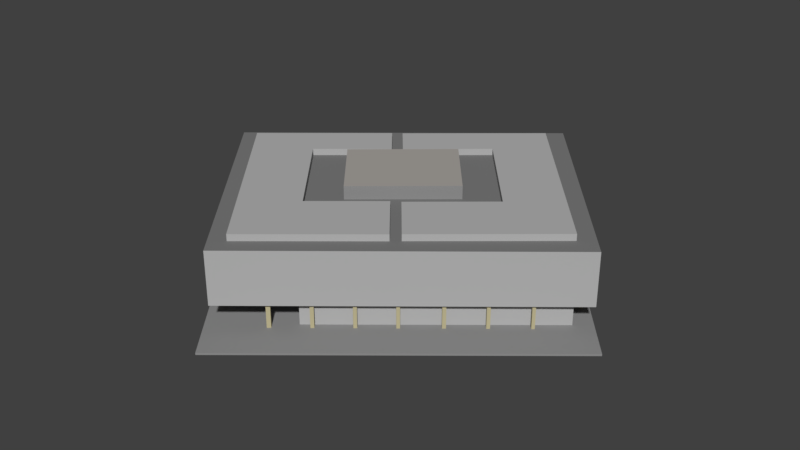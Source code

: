# Source: geb8.blend  (saved by Blender 2.77.0; exported with 4.5.12 LTS)
import bpy
from mathutils import Matrix  # noqa: F401  (used for matrix-valued properties, if any)

bpy.ops.wm.read_factory_settings(use_empty=True)
scene = bpy.context.scene
scene.name = 'Scene'

# ---- collections
col_collection_1 = bpy.data.collections.new('Collection 1'); scene.collection.children.link(col_collection_1)

# ---- materials (node trees are filled in below, after node groups)
mat_glass_0 = bpy.data.materials.new('GLASS_0')
mat_glass_0.alpha_threshold = 0.0
mat_glass_0.use_transparent_shadow = False
mat_glass_0.diffuse_color = (0.451, 0.451, 0.451, 1.0)
mat_glass_0.roughness = 0.5
mat_mat_21_0 = bpy.data.materials.new('MAT_21_0')
mat_mat_21_0.alpha_threshold = 0.0
mat_mat_21_0.use_transparent_shadow = False
mat_mat_21_0.diffuse_color = (0.3961, 0.3725, 0.349, 1.0)
mat_mat_21_0.roughness = 0.5
mat_building_default_0 = bpy.data.materials.new('BUILDING_DEFAULT_0')
mat_building_default_0.alpha_threshold = 0.0
mat_building_default_0.use_transparent_shadow = False
mat_building_default_0.diffuse_color = (0.502, 0.451, 0.2745, 1.0)
mat_building_default_0.roughness = 0.5
mat_glass_roof_0 = bpy.data.materials.new('GLASS_ROOF_0')
mat_glass_roof_0.alpha_threshold = 0.0
mat_glass_roof_0.use_transparent_shadow = False
mat_glass_roof_0.diffuse_color = (0.451, 0.451, 0.451, 1.0)
mat_glass_roof_0.roughness = 0.5
mat_concrete_0 = bpy.data.materials.new('CONCRETE_0')
mat_concrete_0.alpha_threshold = 0.0
mat_concrete_0.use_transparent_shadow = False
mat_concrete_0.diffuse_color = (0.2745, 0.2745, 0.2745, 1.0)
mat_concrete_0.roughness = 0.5
mat_roof_default_0 = bpy.data.materials.new('ROOF_DEFAULT_0')
mat_roof_default_0.alpha_threshold = 0.0
mat_roof_default_0.use_transparent_shadow = False
mat_roof_default_0.diffuse_color = (0.4, 0.0, 0.0, 1.0)
mat_roof_default_0.roughness = 0.5
mat_gravel_0 = bpy.data.materials.new('GRAVEL_0')
mat_gravel_0.alpha_threshold = 0.0
mat_gravel_0.use_transparent_shadow = False
mat_gravel_0.diffuse_color = (0.2, 0.2, 0.2, 1.0)
mat_gravel_0.roughness = 0.5

# ---- material node trees

# ---- world
world_world = bpy.data.worlds.new('World'); scene.world = world_world
world_world.color = (0.05088, 0.05088, 0.05088)
world_world.use_sun_shadow = False
world_world.sun_shadow_jitter_overblur = 0.0
world_world.cycles.sampling_method = 'MANUAL'

# ---- meshes
me_building_hsr_geb_ude_8 = bpy.data.meshes.new('Building HSR Geb�ude 8')
me_building_hsr_geb_ude_8.from_pydata([(24.32, 13.0, -68.92), (24.32, 12.0, -68.92), (8.422, 13.0, -55.75), (8.422, 12.0, -55.75), (29.74, 13.0, -30.01), (29.74, 12.0, -30.01), (45.62, 13.0, -43.17), (45.62, 12.0, -43.17), (39.49, 13.0, -50.56), (39.49, 12.0, -50.56), (30.46, 13.0, -43.08), (30.46, 12.0, -43.08), (19.26, 13.0, -56.76), (19.26, 12.0, -56.76), (28.24, 13.0, -64.2), (28.24, 12.0, -64.2), (29.5, 13.0, -65.23), (29.5, 12.0, -65.23), (39.67, 13.0, -73.76), (39.67, 12.0, -73.76), (51.15, 13.0, -60.08), (51.15, 12.0, -60.08), (40.76, 13.0, -51.36), (40.76, 12.0, -51.36), (46.78, 13.0, -44.18), (46.78, 12.0, -44.18), (63.75, 13.0, -58.41), (63.75, 12.0, -58.41), (42.36, 13.0, -83.9), (42.36, 12.0, -83.9), (25.61, 13.0, -69.86), (25.61, 12.0, -69.86), (3.773, 0.3, -56.01), (3.773, 0.0, -56.01), (11.53, 0.3, -46.53), (11.53, 0.0, -46.53), (20.15, 0.3, -36.0), (20.15, 0.0, -36.0), (31.9, 0.3, -21.65), (31.9, 0.0, -21.65), (71.17, 0.3, -54.03), (71.17, 0.0, -54.03), (43.09, 0.3, -88.38), (43.09, 0.0, -88.38), (10.63, 4.0, -60.24), (10.63, 0.0, -60.24), (11.01, 4.0, -59.81), (11.01, 0.0, -59.81), (11.43, 4.0, -60.18), (11.43, 0.0, -60.18), (11.05, 4.0, -60.61), (11.05, 0.0, -60.61), (13.24, 4.0, -46.94), (13.24, 0.0, -46.94), (13.56, 4.0, -46.58), (13.56, 0.0, -46.58), (13.96, 4.0, -46.93), (13.96, 0.0, -46.93), (13.64, 4.0, -47.3), (13.64, 0.0, -47.3), (19.64, 4.0, -67.82), (19.64, 0.0, -67.82), (19.98, 4.0, -67.46), (19.98, 0.0, -67.46), (20.38, 4.0, -67.82), (20.38, 0.0, -67.82), (20.03, 4.0, -68.18), (20.03, 0.0, -68.18), (38.74, 4.0, -83.65), (38.74, 0.0, -83.65), (39.05, 4.0, -83.31), (39.05, 0.0, -83.31), (39.43, 4.0, -83.65), (39.43, 0.0, -83.65), (39.12, 4.0, -83.98), (39.12, 0.0, -83.98), (29.76, 4.0, -76.26), (29.76, 0.0, -76.26), (29.39, 4.0, -75.93), (29.39, 0.0, -75.93), (29.69, 4.0, -75.6), (29.69, 0.0, -75.6), (30.06, 4.0, -75.93), (30.06, 0.0, -75.93), (34.34, 4.0, -80.18), (34.34, 0.0, -80.18), (33.98, 4.0, -79.84), (33.98, 0.0, -79.84), (34.33, 4.0, -79.46), (34.33, 0.0, -79.46), (34.69, 4.0, -79.81), (34.69, 0.0, -79.81), (15.69, 4.0, -64.64), (15.69, 0.0, -64.64), (15.31, 4.0, -64.31), (15.31, 0.0, -64.31), (15.65, 4.0, -63.92), (15.65, 0.0, -63.92), (16.03, 4.0, -64.26), (16.03, 0.0, -64.26), (42.92, 4.0, -38.96), (42.92, 0.0, -38.96), (43.27, 4.0, -38.6), (43.27, 0.0, -38.6), (43.64, 4.0, -38.95), (43.64, 0.0, -38.95), (43.3, 4.0, -39.31), (43.3, 0.0, -39.31), (38.63, 4.0, -35.4), (38.63, 0.0, -35.4), (38.96, 4.0, -35.06), (38.96, 0.0, -35.06), (39.35, 4.0, -35.41), (39.35, 0.0, -35.41), (39.03, 4.0, -35.77), (39.03, 0.0, -35.77), (54.24, 4.0, -73.06), (54.24, 0.0, -73.06), (53.88, 4.0, -72.74), (53.88, 0.0, -72.74), (54.23, 4.0, -72.36), (54.23, 0.0, -72.36), (54.58, 4.0, -72.68), (54.58, 0.0, -72.68), (24.36, 4.0, -71.83), (24.36, 0.0, -71.83), (23.98, 4.0, -71.47), (23.98, 0.0, -71.47), (24.36, 4.0, -71.08), (24.36, 0.0, -71.08), (24.74, 4.0, -71.43), (24.74, 0.0, -71.43), (47.6, 4.0, -42.11), (47.6, 0.0, -42.11), (47.96, 4.0, -42.44), (47.96, 0.0, -42.44), (47.64, 4.0, -42.79), (47.64, 0.0, -42.79), (47.28, 4.0, -42.47), (47.28, 0.0, -42.47), (56.6, 4.0, -49.5), (56.6, 0.0, -49.5), (56.97, 4.0, -49.84), (56.97, 0.0, -49.84), (56.65, 4.0, -50.18), (56.65, 0.0, -50.18), (56.29, 4.0, -49.85), (56.29, 0.0, -49.85), (51.84, 4.0, -46.22), (51.84, 0.0, -46.22), (52.16, 4.0, -45.88), (52.16, 0.0, -45.88), (52.54, 4.0, -46.23), (52.54, 0.0, -46.23), (52.22, 4.0, -46.56), (52.22, 0.0, -46.56), (25.63, 4.0, -31.88), (25.63, 0.0, -31.88), (26.01, 4.0, -31.44), (26.01, 0.0, -31.44), (26.47, 4.0, -31.83), (26.47, 0.0, -31.83), (26.08, 4.0, -32.27), (26.08, 0.0, -32.27), (17.38, 4.0, -41.81), (17.38, 0.0, -41.81), (17.77, 4.0, -41.37), (17.77, 0.0, -41.37), (18.24, 4.0, -41.78), (18.24, 0.0, -41.78), (17.86, 4.0, -42.22), (17.86, 0.0, -42.22), (21.69, 4.0, -36.72), (21.69, 0.0, -36.72), (22.06, 4.0, -36.3), (22.06, 0.0, -36.3), (22.49, 4.0, -36.68), (22.49, 0.0, -36.68), (22.11, 4.0, -37.1), (22.11, 0.0, -37.1), (61.47, 4.0, -53.49), (61.47, 0.0, -53.49), (61.15, 4.0, -53.85), (61.15, 0.0, -53.85), (60.8, 4.0, -53.53), (60.8, 0.0, -53.53), (61.12, 4.0, -53.19), (61.12, 0.0, -53.19), (8.747, 4.0, -52.4), (8.747, 0.0, -52.4), (9.163, 4.0, -51.91), (9.163, 0.0, -51.91), (9.647, 4.0, -52.32), (9.647, 0.0, -52.32), (9.231, 4.0, -52.81), (9.231, 0.0, -52.81), (34.17, 4.0, -31.94), (34.17, 0.0, -31.94), (34.56, 4.0, -31.48), (34.56, 0.0, -31.48), (35.01, 4.0, -31.87), (35.01, 0.0, -31.87), (34.63, 4.0, -32.33), (34.63, 0.0, -32.33), (24.87, 14.0, -58.17), (24.87, 12.0, -58.17), (32.97, 14.0, -48.48), (32.97, 12.0, -48.48), (45.31, 14.0, -58.88), (45.31, 12.0, -58.88), (37.2, 14.0, -68.6), (37.2, 12.0, -68.6), (45.98, 4.0, -83.31), (45.98, 0.0, -83.31), (45.63, 4.0, -82.99), (45.63, 0.0, -82.99), (45.97, 4.0, -82.61), (45.97, 0.0, -82.61), (46.32, 4.0, -82.93), (46.32, 0.0, -82.93), (49.9, 4.0, -78.4), (49.9, 0.0, -78.4), (49.54, 4.0, -78.08), (49.54, 0.0, -78.08), (49.88, 4.0, -77.7), (49.88, 0.0, -77.7), (50.25, 4.0, -78.02), (50.25, 0.0, -78.02), (58.69, 4.0, -67.69), (58.69, 0.0, -67.69), (58.33, 4.0, -67.37), (58.33, 0.0, -67.37), (58.67, 4.0, -67.0), (58.67, 0.0, -67.0), (59.04, 4.0, -67.32), (59.04, 0.0, -67.32), (63.21, 4.0, -62.29), (63.21, 0.0, -62.29), (62.86, 4.0, -61.97), (62.86, 0.0, -61.97), (63.2, 4.0, -61.59), (63.2, 0.0, -61.59), (63.55, 4.0, -61.92), (63.55, 0.0, -61.92), (41.79, 4.0, -85.17), (41.79, 0.0, -85.17), (14.39, 4.0, -62.56), (14.39, 0.0, -62.56), (21.06, 4.0, -54.47), (21.06, 0.0, -54.47), (29.78, 4.0, -43.9), (29.78, 0.0, -43.9), (30.46, 4.0, -43.08), (30.46, 0.0, -43.08), (37.28, 4.0, -34.81), (37.28, 0.0, -34.81), (64.69, 4.0, -57.42), (64.69, 0.0, -57.42), (54.9, 4.0, -69.3), (54.9, 0.0, -69.3), (4.891, 12.0, -56.25), (4.891, 4.0, -56.25), (29.39, 12.0, -26.41), (29.39, 4.0, -26.41), (67.68, 12.0, -57.85), (67.68, 4.0, -57.85), (43.17, 12.0, -87.69), (43.17, 4.0, -87.69)], [], [(0, 1, 2), (1, 3, 2), (2, 3, 4), (3, 5, 4), (4, 5, 6), (5, 7, 6), (6, 7, 8), (7, 9, 8), (8, 9, 10), (9, 11, 10), (10, 11, 12), (11, 13, 12), (12, 13, 14), (13, 15, 14), (14, 15, 0), (15, 1, 0), (1, 15, 13), (11, 9, 7), (11, 7, 5), (13, 11, 5), (13, 5, 3), (1, 13, 3), (6, 10, 4), (8, 10, 6), (2, 4, 10), (12, 2, 10), (0, 12, 14), (2, 12, 0), (16, 17, 18), (17, 19, 18), (18, 19, 20), (19, 21, 20), (20, 21, 22), (21, 23, 22), (22, 23, 24), (23, 25, 24), (24, 25, 26), (25, 27, 26), (26, 27, 28), (27, 29, 28), (28, 29, 30), (29, 31, 30), (30, 31, 16), (31, 17, 16), (25, 23, 21), (27, 25, 21), (27, 21, 19), (29, 27, 19), (29, 19, 17), (31, 29, 17), (20, 22, 24), (26, 20, 24), (28, 18, 20), (28, 20, 26), (30, 16, 18), (28, 30, 18), (32, 33, 34), (33, 35, 34), (34, 35, 36), (35, 37, 36), (36, 37, 38), (37, 39, 38), (38, 39, 40), (39, 41, 40), (40, 41, 42), (41, 43, 42), (42, 43, 32), (43, 33, 32), (36, 38, 40), (42, 36, 40), (34, 36, 42), (32, 34, 42), (44, 45, 46), (45, 47, 46), (46, 47, 48), (47, 49, 48), (48, 49, 50), (49, 51, 50), (50, 51, 44), (51, 45, 44), (48, 44, 46), (50, 44, 48), (52, 53, 54), (53, 55, 54), (54, 55, 56), (55, 57, 56), (56, 57, 58), (57, 59, 58), (58, 59, 52), (59, 53, 52), (52, 54, 56), (58, 52, 56), (60, 61, 62), (61, 63, 62), (62, 63, 64), (63, 65, 64), (64, 65, 66), (65, 67, 66), (66, 67, 60), (67, 61, 60), (66, 62, 64), (60, 62, 66), (68, 69, 70), (69, 71, 70), (70, 71, 72), (71, 73, 72), (72, 73, 74), (73, 75, 74), (74, 75, 68), (75, 69, 68), (74, 70, 72), (68, 70, 74), (76, 77, 78), (77, 79, 78), (78, 79, 80), (79, 81, 80), (80, 81, 82), (81, 83, 82), (82, 83, 76), (83, 77, 76), (76, 80, 82), (78, 80, 76), (84, 85, 86), (85, 87, 86), (86, 87, 88), (87, 89, 88), (88, 89, 90), (89, 91, 90), (90, 91, 84), (91, 85, 84), (86, 88, 90), (84, 86, 90), (92, 93, 94), (93, 95, 94), (94, 95, 96), (95, 97, 96), (96, 97, 98), (97, 99, 98), (98, 99, 92), (99, 93, 92), (92, 94, 96), (98, 92, 96), (100, 101, 102), (101, 103, 102), (102, 103, 104), (103, 105, 104), (104, 105, 106), (105, 107, 106), (106, 107, 100), (107, 101, 100), (106, 100, 102), (104, 106, 102), (108, 109, 110), (109, 111, 110), (110, 111, 112), (111, 113, 112), (112, 113, 114), (113, 115, 114), (114, 115, 108), (115, 109, 108), (114, 110, 112), (108, 110, 114), (116, 117, 118), (117, 119, 118), (118, 119, 120), (119, 121, 120), (120, 121, 122), (121, 123, 122), (122, 123, 116), (123, 117, 116), (116, 120, 122), (118, 120, 116), (124, 125, 126), (125, 127, 126), (126, 127, 128), (127, 129, 128), (128, 129, 130), (129, 131, 130), (130, 131, 124), (131, 125, 124), (130, 126, 128), (124, 126, 130), (132, 133, 134), (133, 135, 134), (134, 135, 136), (135, 137, 136), (136, 137, 138), (137, 139, 138), (138, 139, 132), (139, 133, 132), (138, 132, 134), (136, 138, 134), (140, 141, 142), (141, 143, 142), (142, 143, 144), (143, 145, 144), (144, 145, 146), (145, 147, 146), (146, 147, 140), (147, 141, 140), (146, 140, 142), (144, 146, 142), (148, 149, 150), (149, 151, 150), (150, 151, 152), (151, 153, 152), (152, 153, 154), (153, 155, 154), (154, 155, 148), (155, 149, 148), (154, 148, 150), (152, 154, 150), (156, 157, 158), (157, 159, 158), (158, 159, 160), (159, 161, 160), (160, 161, 162), (161, 163, 162), (162, 163, 156), (163, 157, 156), (162, 158, 160), (156, 158, 162), (164, 165, 166), (165, 167, 166), (166, 167, 168), (167, 169, 168), (168, 169, 170), (169, 171, 170), (170, 171, 164), (171, 165, 164), (170, 166, 168), (164, 166, 170), (172, 173, 174), (173, 175, 174), (174, 175, 176), (175, 177, 176), (176, 177, 178), (177, 179, 178), (178, 179, 172), (179, 173, 172), (172, 174, 176), (178, 172, 176), (180, 181, 182), (181, 183, 182), (182, 183, 184), (183, 185, 184), (184, 185, 186), (185, 187, 186), (186, 187, 180), (187, 181, 180), (182, 186, 180), (184, 186, 182), (188, 189, 190), (189, 191, 190), (190, 191, 192), (191, 193, 192), (192, 193, 194), (193, 195, 194), (194, 195, 188), (195, 189, 188), (192, 188, 190), (194, 188, 192), (196, 197, 198), (197, 199, 198), (198, 199, 200), (199, 201, 200), (200, 201, 202), (201, 203, 202), (202, 203, 196), (203, 197, 196), (202, 198, 200), (196, 198, 202), (204, 205, 206), (205, 207, 206), (206, 207, 208), (207, 209, 208), (208, 209, 210), (209, 211, 210), (210, 211, 204), (211, 205, 204), (205, 211, 209), (205, 209, 207), (204, 206, 208), (210, 204, 208), (212, 213, 214), (213, 215, 214), (214, 215, 216), (215, 217, 216), (216, 217, 218), (217, 219, 218), (218, 219, 212), (219, 213, 212), (214, 216, 218), (212, 214, 218), (220, 221, 222), (221, 223, 222), (222, 223, 224), (223, 225, 224), (224, 225, 226), (225, 227, 226), (226, 227, 220), (227, 221, 220), (220, 224, 226), (222, 224, 220), (228, 229, 230), (229, 231, 230), (230, 231, 232), (231, 233, 232), (232, 233, 234), (233, 235, 234), (234, 235, 228), (235, 229, 228), (228, 232, 234), (230, 232, 228), (236, 237, 238), (237, 239, 238), (238, 239, 240), (239, 241, 240), (240, 241, 242), (241, 243, 242), (242, 243, 236), (243, 237, 236), (238, 240, 242), (236, 238, 242), (244, 245, 246), (245, 247, 246), (246, 247, 248), (247, 249, 248), (248, 249, 250), (249, 251, 250), (250, 251, 252), (251, 253, 252), (252, 253, 254), (253, 255, 254), (254, 255, 256), (255, 257, 256), (256, 257, 258), (257, 259, 258), (258, 259, 244), (259, 245, 244), (252, 254, 256), (258, 252, 256), (250, 252, 258), (248, 250, 258), (244, 248, 258), (246, 248, 244), (260, 261, 262), (261, 263, 262), (262, 263, 264), (263, 265, 264), (264, 265, 266), (265, 267, 266), (266, 267, 260), (267, 261, 260), (265, 263, 261), (267, 265, 261), (260, 262, 264), (266, 260, 264)])
me_building_hsr_geb_ude_8.polygons.foreach_set('material_index', [0, 0, 0, 0, 0, 0, 0, 0, 0, 0, 0, 0, 0, 0, 0, 0, 0, 0, 0, 0, 0, 0, 3, 3, 3, 3, 3, 3, 0, 0, 0, 0, 0, 0, 0, 0, 0, 0, 0, 0, 0, 0, 0, 0, 0, 0, 0, 0, 0, 0, 3, 3, 3, 3, 3, 3, 4, 4, 4, 4, 4, 4, 4, 4, 4, 4, 4, 4, 4, 4, 4, 4, 2, 2, 2, 2, 2, 2, 2, 2, 5, 5, 2, 2, 2, 2, 2, 2, 2, 2, 5, 5, 2, 2, 2, 2, 2, 2, 2, 2, 5, 5, 2, 2, 2, 2, 2, 2, 2, 2, 5, 5, 2, 2, 2, 2, 2, 2, 2, 2, 5, 5, 2, 2, 2, 2, 2, 2, 2, 2, 5, 5, 2, 2, 2, 2, 2, 2, 2, 2, 5, 5, 2, 2, 2, 2, 2, 2, 2, 2, 5, 5, 2, 2, 2, 2, 2, 2, 2, 2, 5, 5, 2, 2, 2, 2, 2, 2, 2, 2, 5, 5, 2, 2, 2, 2, 2, 2, 2, 2, 5, 5, 2, 2, 2, 2, 2, 2, 2, 2, 5, 5, 2, 2, 2, 2, 2, 2, 2, 2, 5, 5, 2, 2, 2, 2, 2, 2, 2, 2, 5, 5, 2, 2, 2, 2, 2, 2, 2, 2, 5, 5, 2, 2, 2, 2, 2, 2, 2, 2, 5, 5, 2, 2, 2, 2, 2, 2, 2, 2, 5, 5, 2, 2, 2, 2, 2, 2, 2, 2, 5, 5, 2, 2, 2, 2, 2, 2, 2, 2, 5, 5, 2, 2, 2, 2, 2, 2, 2, 2, 5, 5, 4, 4, 4, 4, 4, 4, 4, 4, 4, 4, 1, 1, 2, 2, 2, 2, 2, 2, 2, 2, 5, 5, 2, 2, 2, 2, 2, 2, 2, 2, 5, 5, 2, 2, 2, 2, 2, 2, 2, 2, 5, 5, 2, 2, 2, 2, 2, 2, 2, 2, 5, 5, 0, 0, 0, 0, 0, 0, 0, 0, 0, 0, 0, 0, 0, 0, 0, 0, 5, 5, 5, 5, 5, 5, 0, 0, 0, 0, 0, 0, 0, 0, 0, 0, 6, 6])
me_building_hsr_geb_ude_8.materials.append(mat_glass_0)
me_building_hsr_geb_ude_8.materials.append(mat_mat_21_0)
me_building_hsr_geb_ude_8.materials.append(mat_building_default_0)
me_building_hsr_geb_ude_8.materials.append(mat_glass_roof_0)
me_building_hsr_geb_ude_8.materials.append(mat_concrete_0)
me_building_hsr_geb_ude_8.materials.append(mat_roof_default_0)
me_building_hsr_geb_ude_8.materials.append(mat_gravel_0)
me_building_hsr_geb_ude_8.use_remesh_preserve_volume = False
me_building_hsr_geb_ude_8.use_remesh_preserve_attributes = False
me_building_hsr_geb_ude_8.use_mirror_vertex_groups = False
me_building_hsr_geb_ude_8.update()

# ---- objects
ob_building_hsr_geb_ude_8 = bpy.data.objects.new('Building HSR Geb�ude 8', me_building_hsr_geb_ude_8)

# ---- transforms, parenting, visibility, modifiers, constraints
ob_building_hsr_geb_ude_8.location = (-37.16, -55.86, 0.1047)
ob_building_hsr_geb_ude_8.rotation_euler = (1.571, -0.0, 0.0)
ob_building_hsr_geb_ude_8.lineart.crease_threshold = 0.0

# ---- collection membership
col_collection_1.objects.link(ob_building_hsr_geb_ude_8)

# ---- scene / render settings (as saved in the file)
scene.frame_start = 1; scene.frame_end = 250; scene.frame_set(6)
scene.render.engine = 'BLENDER_EEVEE_NEXT'
scene.render.resolution_percentage = 50
scene.render.dither_intensity = 0.0
scene.cycles.use_denoising = False
scene.cycles.samples = 128
scene.cycles.sampling_pattern = 'TABULATED_SOBOL'
scene.cycles.light_sampling_threshold = 0.0
scene.cycles.use_adaptive_sampling = False
scene.cycles.use_light_tree = False
scene.cycles.blur_glossy = 0.0
scene.cycles.sample_clamp_indirect = 0.0
scene.view_settings.view_transform = 'Standard'
bpy.context.view_layer.update()

# ---- added for rendering (the .blend has no active camera and no usable light): camera, sun
cam_auto = bpy.data.cameras.new('AutoCamera')
cam_auto.lens = 50.0
cam_auto.sensor_width = 36.0
cam_auto.clip_end = 1556.6
ob_auto_camera = bpy.data.objects.new('AutoCamera', cam_auto)
scene.collection.objects.link(ob_auto_camera)
ob_auto_camera.location = (89.0045, -107.284, 78.0613)
ob_auto_camera.rotation_euler = (1.09748, -7.21219e-08, 0.694738)
scene.camera = ob_auto_camera
light_auto_sun = bpy.data.lights.new('AutoSun', 'SUN')
light_auto_sun.energy = 3.0
light_auto_sun.angle = 0.0523599
ob_auto_sun = bpy.data.objects.new('AutoSun', light_auto_sun)
scene.collection.objects.link(ob_auto_sun)
ob_auto_sun.rotation_euler = (0.872665, 0.174533, 0.523599)
bpy.context.view_layer.update()
